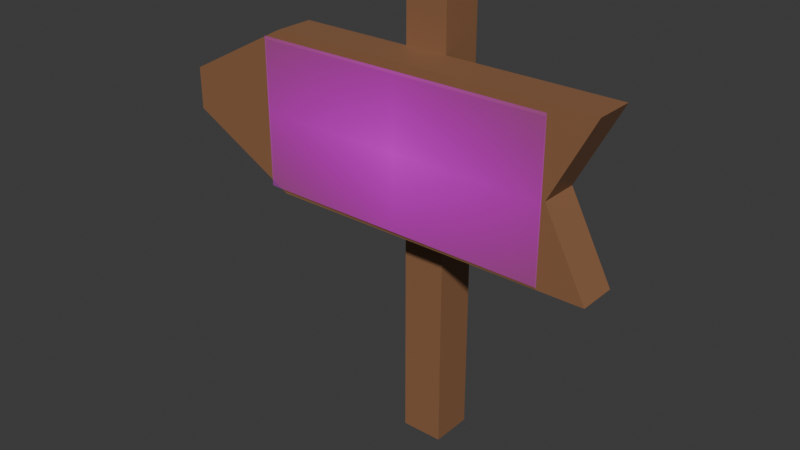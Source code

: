 # Source: sign_market.blend  (saved by Blender 4.1.23; exported with 4.5.12 LTS)
import bpy
from mathutils import Matrix  # noqa: F401  (used for matrix-valued properties, if any)

bpy.ops.wm.read_factory_settings(use_empty=True)
scene = bpy.context.scene
scene.name = 'Scene'

# ---- collections
col_collection = bpy.data.collections.new('Collection'); scene.collection.children.link(col_collection)

# ---- images (referenced by path relative to the original .blend; pixels are not part of the script)
import os
ASSET_DIR = os.environ.get("B2B_ASSET_DIR", "")  # directory of the original .blend (textures are referenced by path, not embedded)
HERE = os.path.dirname(os.path.abspath(__file__))  # packed textures are extracted next to this script under _unpacked/

def load_image(name, relpath, width, height, colorspace="sRGB"):
    """Load a texture the original file referenced (path relative to the .blend, or extracted next to this script)."""
    p = next((c for c in (os.path.join(HERE, relpath), os.path.join(ASSET_DIR, relpath)) if relpath and os.path.exists(c)), "")
    if p:
        img = bpy.data.images.load(p, check_existing=True)
        img.name = name
    else:  # same state as the original file: an image datablock whose file is absent (Cycles renders it pink)
        img = bpy.data.images.new(name, width, height)
        img.source = "FILE"
        img.filepath = "//" + (relpath or name)
    img.colorspace_settings.name = colorspace
    return img
img_market_sign_texture_png = load_image('market_sign_texture.png', 'market_sign_texture.png', 1024, 1024, 'sRGB')

# ---- materials (node trees are filled in below, after node groups)
mat_wood = bpy.data.materials.new('wood')
mat_wood.use_transparent_shadow = False
mat_market_sign_texture = bpy.data.materials.new('market_sign_texture')
mat_market_sign_texture.surface_render_method = 'BLENDED'
mat_market_sign_texture.blend_method = 'BLEND'

# ---- material node trees
mat_wood.use_nodes = True; mat_wood.node_tree.nodes.clear()
_N = mat_wood.node_tree.nodes; _L = mat_wood.node_tree.links
n0 = _N.new('ShaderNodeBsdfPrincipled'); n0.name = 'Principled BSDF'; n0.location = (10, 300)
n0.inputs[0].default_value = (0.2765, 0.1307, 0.06334, 1.0)
n1 = _N.new('ShaderNodeOutputMaterial'); n1.name = 'Material Output'; n1.location = (300, 300)
_L.new(n0.outputs[0], n1.inputs[0])
n1.is_active_output = True
mat_market_sign_texture.use_nodes = True; mat_market_sign_texture.node_tree.nodes.clear()
_N = mat_market_sign_texture.node_tree.nodes; _L = mat_market_sign_texture.node_tree.links
n0 = _N.new('ShaderNodeOutputMaterial'); n0.name = 'Material Output'; n0.location = (300, 300)
n1 = _N.new('ShaderNodeTexImage'); n1.name = 'Image Texture'; n1.location = (-200, 300)
n1.image = img_market_sign_texture_png
n1.extension = 'CLIP'
n2 = _N.new('ShaderNodeBsdfPrincipled'); n2.name = 'Principled BSDF'; n2.location = (0, 300)
_L.new(n1.outputs[0], n2.inputs[0])
_L.new(n1.outputs[1], n2.inputs[4])
_L.new(n2.outputs[0], n0.inputs[0])
n0.is_active_output = True

# ---- world
world_world = bpy.data.worlds.new('World'); scene.world = world_world
world_world.use_nodes = True; world_world.node_tree.nodes.clear()
_N = world_world.node_tree.nodes; _L = world_world.node_tree.links
n0 = _N.new('ShaderNodeOutputWorld'); n0.name = 'World Output'; n0.location = (300, 300)
n1 = _N.new('ShaderNodeBackground'); n1.name = 'Background'; n1.location = (10, 300)
n1.inputs[0].default_value = (0.05088, 0.05088, 0.05088, 1.0)
_L.new(n1.outputs[0], n0.inputs[0])
n0.is_active_output = True
world_world.color = (0.05088, 0.05088, 0.05088)
world_world.use_sun_shadow = False
world_world.sun_shadow_jitter_overblur = 0.0

# ---- meshes
me_cube_001 = bpy.data.meshes.new('Cube.001')
me_cube_001.from_pydata([(-0.08988, -0.08988, 0.0), (-0.08988, -0.08988, 1.888), (-0.08988, 0.08988, 0.0), (-0.08988, 0.08988, 1.888), (0.08988, -0.08988, 0.0), (0.08988, -0.08988, 1.888), (0.08988, 0.08988, 0.0), (0.08988, 0.08988, 1.888)], [], [(0, 1, 3, 2), (2, 3, 7, 6), (6, 7, 5, 4), (4, 5, 1, 0), (2, 6, 4, 0), (7, 3, 1, 5)])
_uv = me_cube_001.uv_layers.new(name='UVMap')
_uv.uv.foreach_set('vector', [0.375, 0.0, 0.625, 0.0, 0.625, 0.25, 0.375, 0.25, 0.375, 0.25, 0.625, 0.25, 0.625, 0.5, 0.375, 0.5, 0.375, 0.5, 0.625, 0.5, 0.625, 0.75, 0.375, 0.75, 0.375, 0.75, 0.625, 0.75, 0.625, 1.0, 0.375, 1.0, 0.125, 0.5, 0.375, 0.5, 0.375, 0.75, 0.125, 0.75, 0.625, 0.5, 0.875, 0.5, 0.875, 0.75, 0.625, 0.75])
me_cube_001.materials.append(mat_wood)
me_cube_001.update()
me_cube_002 = bpy.data.meshes.new('Cube.002')
me_cube_002.from_pydata([(0.894, -0.08327, 0.3387), (0.894, -0.08327, -0.3387), (0.894, 0.08327, 0.3387), (0.894, 0.08327, -0.3387), (-0.4942, -0.08327, 0.3387), (-0.4942, -0.08327, -0.3387), (-0.4942, 0.08327, 0.3387), (-0.4942, 0.08327, -0.3387), (-0.9645, 0.08327, -0.08896), (-0.9645, 0.08327, 0.08896), (-0.9645, -0.08327, 0.08896), (-0.9645, -0.08327, -0.08896), (0.7154, -0.08327, -1.433e-07), (0.7154, 0.08327, -1.433e-07), (-0.4942, 0.08327, 2.508e-07), (-0.4942, -0.08327, 2.508e-07), (-0.9645, 0.08327, 4.041e-07), (-0.9645, -0.08327, 4.041e-07)], [], [(12, 1, 3, 13), (13, 3, 7, 14), (15, 4, 10, 17), (15, 5, 1, 12), (2, 6, 4, 0), (7, 3, 1, 5), (16, 8, 11, 17), (4, 6, 9, 10), (7, 5, 11, 8), (14, 7, 8, 16), (6, 14, 16, 9), (9, 16, 17, 10), (4, 15, 12, 0), (5, 15, 17, 11), (2, 13, 14, 6), (0, 12, 13, 2)])
_uv = me_cube_002.uv_layers.new(name='UVMap')
_uv.uv.foreach_set('vector', [0.5, 0.0, 0.625, 0.0, 0.625, 0.25, 0.5, 0.25, 0.5, 0.25, 0.625, 0.25, 0.625, 0.5, 0.5, 0.5, 0.5, 0.75, 0.375, 0.75, 0.375, 0.75, 0.5, 0.75, 0.5, 0.75, 0.625, 0.75, 0.625, 1.0, 0.5, 1.0, 0.125, 0.5, 0.375, 0.5, 0.375, 0.75, 0.125, 0.75, 0.625, 0.5, 0.875, 0.5, 0.875, 0.75, 0.625, 0.75, 0.5, 0.5, 0.625, 0.5, 0.625, 0.75, 0.5, 0.75, 0.375, 0.75, 0.375, 0.5, 0.375, 0.5, 0.375, 0.75, 0.625, 0.5, 0.625, 0.75, 0.625, 0.75, 0.625, 0.5, 0.5, 0.5, 0.625, 0.5, 0.625, 0.5, 0.5, 0.5, 0.375, 0.5, 0.5, 0.5, 0.5, 0.5, 0.375, 0.5, 0.375, 0.5, 0.5, 0.5, 0.5, 0.75, 0.375, 0.75, 0.375, 0.75, 0.5, 0.75, 0.5, 1.0, 0.375, 1.0, 0.625, 0.75, 0.5, 0.75, 0.5, 0.75, 0.625, 0.75, 0.375, 0.25, 0.5, 0.25, 0.5, 0.5, 0.375, 0.5, 0.375, 0.0, 0.5, 0.0, 0.5, 0.25, 0.375, 0.25])
me_cube_002.materials.append(mat_wood)
me_cube_002.update()
me_market_sign_texture = bpy.data.meshes.new('market_sign_texture')
me_market_sign_texture.from_pydata([(-0.6321, 1.382e-08, -0.3161), (0.6321, 1.382e-08, -0.3161), (-0.6321, -1.382e-08, 0.3161), (0.6321, -1.382e-08, 0.3161)], [], [(0, 1, 3, 2)])
_uv = me_market_sign_texture.uv_layers.new(name='UVMap')
_uv.uv.foreach_set('vector', [0.0, 0.0, 1.0, 0.0, 1.0, 1.0, 0.0, 1.0])
me_market_sign_texture.materials.append(mat_market_sign_texture)
me_market_sign_texture.update()

# ---- objects
ob_sign_post = bpy.data.objects.new('sign_post', me_cube_001)
ob_sign = bpy.data.objects.new('sign', me_cube_002)
ob_market_sign_texture = bpy.data.objects.new('market_sign_texture', me_market_sign_texture)

# ---- transforms, parenting, visibility, modifiers, constraints
ob_sign_post.location = (0.0, 0.0, 0.0)
ob_sign.location = (-0.08166, -0.1717, 1.339)
ob_market_sign_texture.location = (0.0, -0.3788, 1.338)
_m = ob_market_sign_texture.modifiers.new('Shrinkwrap', 'SHRINKWRAP')
_m.target = ob_sign
_m.offset = 0.02

# ---- collection membership
col_collection.objects.link(ob_sign_post)
col_collection.objects.link(ob_sign)
col_collection.objects.link(ob_market_sign_texture)

# ---- scene / render settings (as saved in the file)
scene.frame_start = 1; scene.frame_end = 250; scene.frame_set(1)
scene.render.engine = 'BLENDER_EEVEE_NEXT'
scene.cycles.sampling_pattern = 'TABULATED_SOBOL'
scene.eevee.ray_tracing_options.trace_max_roughness = 0.0
bpy.context.view_layer.update()

# ---- added for rendering (the .blend has no active camera and no usable light): camera, sun
cam_auto = bpy.data.cameras.new('AutoCamera')
cam_auto.lens = 50.0
cam_auto.sensor_width = 36.0
cam_auto.clip_end = 1000.0
ob_auto_camera = bpy.data.objects.new('AutoCamera', cam_auto)
scene.collection.objects.link(ob_auto_camera)
ob_auto_camera.location = (2.35717, -3.06147, 2.92317)
ob_auto_camera.rotation_euler = (1.09748, -7.21219e-08, 0.694738)
scene.camera = ob_auto_camera
light_auto_sun = bpy.data.lights.new('AutoSun', 'SUN')
light_auto_sun.energy = 3.0
light_auto_sun.angle = 0.0523599
ob_auto_sun = bpy.data.objects.new('AutoSun', light_auto_sun)
scene.collection.objects.link(ob_auto_sun)
ob_auto_sun.rotation_euler = (0.872665, 0.174533, 0.523599)
bpy.context.view_layer.update()
